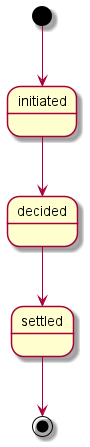

The diagram above was rendered by PlantUML. Its source (embedded in the PNG):
@startuml

[*] --> initiated
initiated --> decided
decided --> settled
settled --> [*]

@enduml